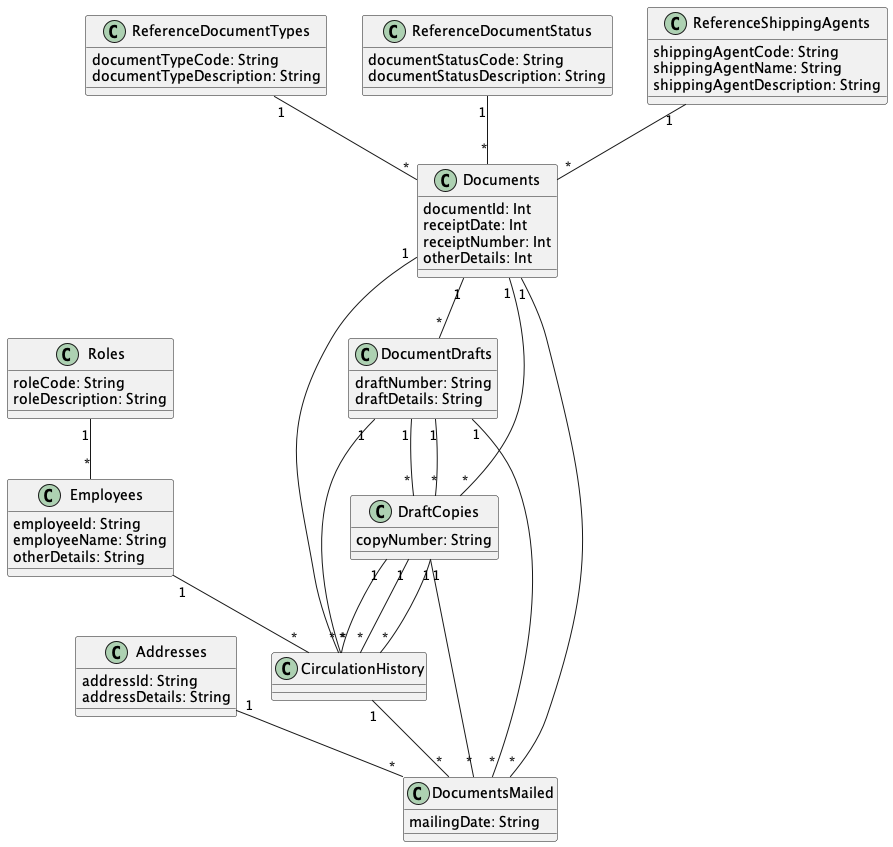

The diagram above was rendered by PlantUML. Its source (embedded in the PNG):
@startuml "CreDocControlSystems"


class ReferenceDocumentTypes{
  documentTypeCode: String
  documentTypeDescription: String
}

class Roles{
  roleCode: String
  roleDescription: String
}

class Addresses{
  addressId: String
  addressDetails: String
}

class ReferenceDocumentStatus{
  documentStatusCode: String
  documentStatusDescription: String
}

class ReferenceShippingAgents{
  shippingAgentCode: String
  shippingAgentName: String
  shippingAgentDescription: String
}

class Documents{
  documentId: Int
  receiptDate: Int
  receiptNumber: Int
  otherDetails: Int
}

class Employees{
  employeeId: String
  employeeName: String
  otherDetails: String
}

class DocumentDrafts{
  draftNumber: String
  draftDetails: String
}

class DraftCopies{
  copyNumber: String
}

class CirculationHistory{
}

class DocumentsMailed{
  mailingDate: String
}



ReferenceDocumentTypes "1" -- "*" Documents

Roles "1" -- "*" Employees

Addresses "1" -- "*" DocumentsMailed

ReferenceDocumentStatus "1" -- "*" Documents

ReferenceShippingAgents "1" -- "*" Documents

Documents "1" -- "*" DocumentsMailed

Documents "1" -- "*" DocumentDrafts

Documents "1" -- "*" DraftCopies

Documents "1" -- "*" CirculationHistory

Employees "1" -- "*" CirculationHistory

DocumentDrafts "1" -- "*" DocumentsMailed

DocumentDrafts "1" -- "*" DraftCopies

DocumentDrafts "1" -- "*" CirculationHistory

DocumentDrafts "1" -- "*" DraftCopies

DraftCopies "1" -- "*" DocumentsMailed

DraftCopies "1" -- "*" CirculationHistory

DraftCopies "1" -- "*" CirculationHistory

DraftCopies "1" -- "*" CirculationHistory

CirculationHistory "1" -- "*" DocumentsMailed


@enduml